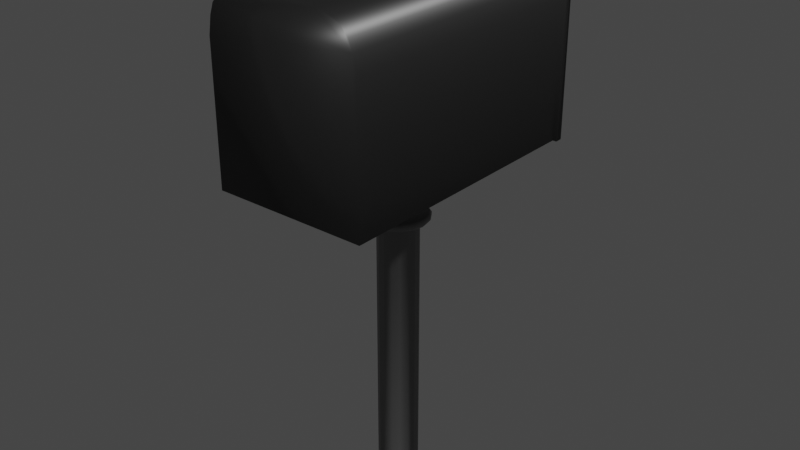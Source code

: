 # Source: mailBox_Broken.blend  (saved by Blender 2.82.7; exported with 4.5.12 LTS)
import bpy
from mathutils import Matrix  # noqa: F401  (used for matrix-valued properties, if any)

bpy.ops.wm.read_factory_settings(use_empty=True)
scene = bpy.context.scene
scene.name = 'Scene'

# ---- collections
col_collection = bpy.data.collections.new('Collection'); scene.collection.children.link(col_collection)

# ---- materials (node trees are filled in below, after node groups)
mat_material = bpy.data.materials.new('Material')
mat_material.alpha_threshold = 0.0
mat_material.use_transparent_shadow = False
mat_material.line_color = (0.0, 0.0, 0.0, 1.0)
mat_material_001 = bpy.data.materials.new('Material.001')
mat_material_001.use_transparent_shadow = False
mat_material_002 = bpy.data.materials.new('Material.002')
mat_material_002.use_transparent_shadow = False

# ---- material node trees
mat_material.use_nodes = True; mat_material.node_tree.nodes.clear()
_N = mat_material.node_tree.nodes; _L = mat_material.node_tree.links
n0 = _N.new('ShaderNodeOutputMaterial'); n0.name = 'Material Output'; n0.location = (300, 300)
n1 = _N.new('ShaderNodeBsdfPrincipled'); n1.name = 'Principled BSDF'; n1.location = (10, 300)
n1.distribution = 'GGX'
n1.subsurface_method = 'BURLEY'
n1.inputs[0].default_value = (0.01164, 0.01164, 0.01164, 1.0)
n1.inputs[2].default_value = 0.4
n1.inputs[3].default_value = 1.45
n1.inputs[27].default_value = (0.0, 0.0, 0.0, 1.0)
n1.inputs[28].default_value = 1.0
_L.new(n1.outputs[0], n0.inputs[0])
n0.is_active_output = True
mat_material_001.use_nodes = True; mat_material_001.node_tree.nodes.clear()
_N = mat_material_001.node_tree.nodes; _L = mat_material_001.node_tree.links
n0 = _N.new('ShaderNodeOutputMaterial'); n0.name = 'Material Output'; n0.location = (300, 300)
n1 = _N.new('ShaderNodeBsdfPrincipled'); n1.name = 'Principled BSDF'; n1.location = (10, 300)
n1.distribution = 'GGX'
n1.subsurface_method = 'BURLEY'
n1.inputs[0].default_value = (0.576, 0.0002403, 0.004532, 1.0)
n1.inputs[3].default_value = 1.45
n1.inputs[27].default_value = (0.0, 0.0, 0.0, 1.0)
n1.inputs[28].default_value = 1.0
_L.new(n1.outputs[0], n0.inputs[0])
n0.is_active_output = True
mat_material_002.use_nodes = True; mat_material_002.node_tree.nodes.clear()
_N = mat_material_002.node_tree.nodes; _L = mat_material_002.node_tree.links
n0 = _N.new('ShaderNodeOutputMaterial'); n0.name = 'Material Output'; n0.location = (300, 300)
n1 = _N.new('ShaderNodeBsdfPrincipled'); n1.name = 'Principled BSDF'; n1.location = (10, 300)
n1.distribution = 'GGX'
n1.subsurface_method = 'BURLEY'
n1.inputs[0].default_value = (0.1902, 0.1902, 0.1902, 1.0)
n1.inputs[3].default_value = 1.45
n1.inputs[27].default_value = (0.0, 0.0, 0.0, 1.0)
n1.inputs[28].default_value = 1.0
_L.new(n1.outputs[0], n0.inputs[0])
n0.is_active_output = True

# ---- world
world_world = bpy.data.worlds.new('World'); scene.world = world_world
world_world.use_nodes = True; world_world.node_tree.nodes.clear()
_N = world_world.node_tree.nodes; _L = world_world.node_tree.links
n0 = _N.new('ShaderNodeOutputWorld'); n0.name = 'World Output'; n0.location = (300, 300)
n1 = _N.new('ShaderNodeBackground'); n1.name = 'Background'; n1.location = (10, 300)
n1.inputs[0].default_value = (0.05088, 0.05088, 0.05088, 1.0)
_L.new(n1.outputs[0], n0.inputs[0])
n0.is_active_output = True
world_world.color = (0.05088, 0.05088, 0.05088)
world_world.use_sun_shadow = False
world_world.sun_shadow_jitter_overblur = 0.0

# ---- meshes
me_mailbox_cell_002 = bpy.data.meshes.new('MailBox_cell.002')
me_mailbox_cell_002.from_pydata([(-0.04039, -0.1315, 0.05809), (-0.04039, -0.1315, -0.05809), (0.04039, -0.1315, 0.05809), (0.04039, -0.1315, -0.05809), (0.04039, 0.3907, 0.05809), (-0.04039, 0.3907, 0.05809), (0.04039, 0.7694, 0.2882), (-0.04039, 0.7694, 0.2882), (-0.04039, 0.4993, 0.2882), (0.04039, 0.4993, 0.2882), (-0.04039, 0.7694, -0.03442), (-0.04039, 0.7158, -0.05809), (0.04039, 0.7158, -0.05809), (0.04039, 0.7694, -0.03442)], [], [(1, 3, 2, 0), (8, 9, 6, 7), (5, 4, 9, 8), (10, 13, 12, 11), (7, 10, 11, 1, 0, 5, 8), (3, 12, 13, 6, 9, 4, 2), (2, 4, 5, 0), (7, 6, 13, 10), (1, 11, 12, 3)])
me_mailbox_cell_002.polygons.foreach_set('use_smooth', [True] * 9)
me_mailbox_cell_002.polygons.foreach_set('material_index', [1, 1, 1, 1, 1, 1, 1, 1, 1])
_uv = me_mailbox_cell_002.uv_layers.new(name='UVMap')
_uv.uv.foreach_set('vector', [0.125, 0.5, 0.375, 0.5, 0.375, 0.75, 0.125, 0.75, 0.625, 1.0, 0.625, 0.75, 0.625, 0.75, 0.625, 1.0, 0.625, 1.0, 0.625, 0.75, 0.625, 0.75, 0.625, 1.0, 0.875, 0.551, 0.625, 0.551, 0.625, 0.5, 0.875, 0.5, 0.625, 0.0, 0.625, 0.199, 0.625, 0.25, 0.375, 0.25, 0.375, 0.0, 0.625, 0.0, 0.625, 0.0, 0.375, 0.5, 0.625, 0.5, 0.625, 0.551, 0.625, 0.75, 0.625, 0.75, 0.625, 0.75, 0.375, 0.75, 0.375, 0.75, 0.625, 0.75, 0.625, 1.0, 0.375, 1.0, 0.875, 0.75, 0.625, 0.75, 0.625, 0.551, 0.875, 0.551, 0.375, 0.25, 0.625, 0.25, 0.625, 0.5, 0.375, 0.5])
me_mailbox_cell_002.materials.append(mat_material)
me_mailbox_cell_002.materials.append(mat_material_001)
me_mailbox_cell_002.materials.append(mat_material_002)
me_mailbox_cell_002.use_remesh_fix_poles = True
me_mailbox_cell_002.use_remesh_preserve_attributes = False
me_mailbox_cell_002.use_mirror_vertex_groups = False
me_mailbox_cell_002.update()
me_mailbox_cell_001 = bpy.data.meshes.new('MailBox_cell.001')
me_mailbox_cell_001.from_pydata([(1.081, -0.5598, -0.5099), (0.5972, -0.5598, -0.5099), (1.081, 0.3175, -0.4508), (1.156, -0.6466, -0.4508), (1.156, 0.3261, -0.4508), (1.185, -0.6466, -0.4508), (0.03874, -0.6466, -0.4508), (0.03874, 0.3261, -0.4508), (0.00949, -0.6466, -0.4508), (0.1137, -0.5598, -0.5099), (0.1137, 0.3175, -0.4508), (0.1325, 0.4267, -0.4508), (0.5972, 0.3166, -0.4636), (0.1137, 0.3199, -0.5359), (0.1325, 0.3559, -0.5359), (0.5972, 0.319, -0.5487), (0.5972, 0.356, -0.5429), (1.081, 0.3199, -0.5359), (1.062, 0.3559, -0.5359), (1.062, 0.4267, -0.4508), (0.5972, 0.4268, -0.4578), (0.8714, 0.5598, -0.4508), (0.323, 0.5598, -0.4508), (0.00949, -0.6466, -0.3958), (0.00963, 0.3294, -0.4508), (0.00963, 0.3294, -0.3958), (0.0324, 0.4619, -0.4508), (0.06371, 0.5481, -0.4508), (0.0324, 0.4619, -0.3958), (0.06371, 0.5481, -0.3958), (0.1238, 0.6177, -0.3958), (0.1238, 0.6177, -0.4508), (0.1983, 0.6539, -0.3958), (0.1983, 0.6539, -0.4508), (0.3127, 0.6803, -0.3958), (0.3127, 0.6803, -0.4508), (0.5246, 0.6804, -0.3958), (0.5246, 0.6804, -0.4508), (0.5663, 0.7906, -0.3958), (0.5669, 0.7857, -0.4687), (0.5782, 0.7996, -0.3958), (0.5782, 0.7949, -0.4683), (0.5972, 0.7996, -0.3958), (0.6162, 0.7996, -0.3958), (0.6162, 0.7949, -0.4683), (0.6281, 0.7906, -0.3958), (0.6275, 0.7857, -0.4687), (0.6698, 0.6804, -0.3958), (0.8817, 0.6803, -0.3958), (0.6698, 0.6804, -0.4508), (0.8817, 0.6803, -0.4508), (0.6694, 0.6637, -0.4508), (0.6642, 0.6628, -0.4748), (0.6543, 0.6466, -0.4756), (0.6543, 0.6466, -0.4508), (0.5972, 0.6466, -0.4756), (0.5972, 0.7949, -0.4684), (0.5401, 0.6466, -0.4756), (0.5302, 0.6628, -0.4748), (0.5401, 0.6466, -0.4508), (0.525, 0.6637, -0.4508), (0.5972, 0.6466, -0.4508), (0.5972, 0.6466, -0.3958), (0.5972, 0.6805, -0.4508), (0.5972, 0.6805, -0.3958), (0.8788, 0.6466, -0.3958), (0.3156, 0.6466, -0.3958), (0.3156, 0.6466, 1.549), (0.2068, 0.6215, -0.3958), (0.2068, 0.6216, 1.549), (0.14, 0.5895, -0.3958), (0.14, 0.5895, 1.549), (0.08802, 0.5293, -0.3958), (0.08802, 0.5293, 1.549), (0.06038, 0.4521, -0.3958), (0.06038, 0.4521, 1.549), (0.03874, 0.3261, -0.3958), (0.03874, 0.3261, 1.549), (0.03874, -0.6466, -0.3958), (0.03874, -0.6466, 1.549), (1.156, -0.6466, 1.549), (1.156, 0.3261, 1.549), (1.156, -0.6466, -0.3958), (1.156, 0.3261, -0.3958), (1.185, -0.6466, -0.3958), (1.185, 0.3294, -0.3958), (1.185, 0.3294, -0.4508), (1.162, 0.4619, -0.3958), (1.162, 0.4619, -0.4508), (1.131, 0.5481, -0.3958), (1.131, 0.5481, -0.4508), (1.071, 0.6177, -0.3958), (1.071, 0.6177, -0.4508), (0.9961, 0.6539, -0.3958), (0.9961, 0.6539, -0.4508), (1.134, 0.4521, -0.3958), (1.134, 0.4521, 1.549), (1.106, 0.5293, -0.3958), (1.106, 0.5293, 1.549), (1.054, 0.5895, -0.3958), (1.054, 0.5895, 1.549), (0.9876, 0.6215, -0.3958), (0.9876, 0.6216, 1.549), (0.8788, 0.6466, 1.549)], [], [(1, 12, 2, 0), (9, 1, 0, 3, 6), (0, 2, 4, 3), (22, 11, 10, 7, 6, 8, 24, 26, 27, 31, 33, 35, 37, 60, 59, 61, 54, 51, 49, 50, 94, 92, 90, 88, 86, 5, 3, 4, 2, 19, 21), (80, 79, 78, 23, 8, 6, 3, 5, 84, 82), (10, 9, 6, 7), (1, 9, 10, 12), (10, 11, 14, 13), (12, 10, 13, 15), (15, 13, 14, 16), (17, 15, 16, 18), (2, 12, 15, 17), (19, 2, 17, 18), (20, 19, 18, 16), (19, 20, 21), (21, 20, 22), (20, 11, 22), (11, 20, 16, 14), (8, 23, 25, 24), (25, 28, 26, 24), (28, 29, 27, 26), (32, 30, 29, 28, 25, 23, 78, 76, 74, 72, 70, 68, 66, 62, 65, 101, 99, 97, 95, 83, 82, 84, 85, 87, 89, 91, 93, 48, 47, 45, 43, 42, 40, 38, 36, 34), (31, 27, 29, 30), (33, 31, 30, 32), (35, 33, 32, 34), (35, 34, 36, 37), (37, 36, 38, 39), (40, 41, 39, 38), (44, 56, 41, 40, 42, 43), (44, 43, 45, 46), (47, 49, 46, 45), (50, 49, 47, 48), (52, 46, 49), (49, 51, 52), (53, 55, 46, 52), (52, 51, 54, 53), (61, 59, 57, 55, 53, 54), (55, 56, 44), (41, 56, 55), (57, 58, 39, 55), (46, 55, 44), (55, 39, 41), (60, 58, 57, 59), (61, 63, 64, 62), (67, 103, 65, 62, 66), (66, 68, 69, 67), (68, 70, 71, 69), (70, 72, 73, 71), (75, 73, 72, 74), (77, 75, 74, 76), (78, 79, 77, 76), (79, 80, 81, 96, 98, 100, 102, 103, 67, 69, 71, 73, 75, 77), (82, 83, 81, 80), (5, 86, 85, 84), (85, 86, 88, 87), (87, 88, 90, 89), (92, 91, 89, 90), (94, 93, 91, 92), (50, 48, 93, 94), (81, 83, 95, 96), (96, 95, 97, 98), (99, 100, 98, 97), (101, 102, 100, 99), (65, 103, 102, 101), (58, 60, 37), (39, 58, 37)])
me_mailbox_cell_001.polygons.foreach_set('use_smooth', [True] * 66)
_uv = me_mailbox_cell_001.uv_layers.new(name='UVMap')
_uv.uv.foreach_set('vector', [0.3918, 0.375, 0.5612, 0.375, 0.5614, 0.4832, 0.3918, 0.4832, 0.3918, 0.4832, 0.3918, 0.375, 0.3918, 0.4832, 0.375, 0.5, 0.375, 0.5, 0.3918, 0.4832, 0.5614, 0.4832, 0.563, 0.5, 0.375, 0.5, 0.6082, 0.4364, 0.5825, 0.479, 0.5614, 0.4832, 0.563, 0.5, 0.375, 0.5, 0.375, 0.5, 0.563, 0.5, 0.5874, 0.4952, 0.6023, 0.489, 0.614, 0.4773, 0.6202, 0.4624, 0.625, 0.438, 0.625, 0.3911, 0.625, 0.3911, 0.625, 0.3878, 0.625, 0.375, 0.625, 0.3878, 0.625, 0.3911, 0.625, 0.3911, 0.625, 0.438, 0.6202, 0.4624, 0.614, 0.4773, 0.6023, 0.489, 0.5874, 0.4952, 0.563, 0.5, 0.375, 0.5, 0.375, 0.5, 0.563, 0.5, 0.5614, 0.4832, 0.5825, 0.479, 0.6082, 0.4364, 0.375, 0.75, 0.375, 0.75, 0.375, 0.5069, 0.375, 0.5069, 0.375, 0.5, 0.375, 0.5, 0.375, 0.5, 0.375, 0.5, 0.375, 0.5069, 0.375, 0.5069, 0.5614, 0.4832, 0.3918, 0.4832, 0.375, 0.5, 0.563, 0.5, 0.3918, 0.375, 0.3918, 0.4832, 0.5614, 0.4832, 0.5612, 0.375, 0.5614, 0.4832, 0.5825, 0.479, 0.5825, 0.479, 0.5614, 0.4832, 0.5612, 0.375, 0.5614, 0.4832, 0.5614, 0.4832, 0.5612, 0.375, 0.5612, 0.375, 0.5614, 0.4832, 0.5825, 0.479, 0.5825, 0.375, 0.5614, 0.4832, 0.5612, 0.375, 0.5825, 0.375, 0.5825, 0.479, 0.5614, 0.4832, 0.5612, 0.375, 0.5612, 0.375, 0.5614, 0.4832, 0.5825, 0.479, 0.5614, 0.4832, 0.5614, 0.4832, 0.5825, 0.479, 0.5825, 0.375, 0.5825, 0.479, 0.5825, 0.479, 0.5825, 0.375, 0.5825, 0.479, 0.5825, 0.375, 0.6082, 0.4364, 0.6082, 0.4364, 0.5825, 0.375, 0.6082, 0.4364, 0.5825, 0.375, 0.5825, 0.479, 0.6082, 0.4364, 0.5825, 0.479, 0.5825, 0.375, 0.5825, 0.375, 0.5825, 0.479, 0.375, 0.5, 0.375, 0.5069, 0.563, 0.5069, 0.563, 0.5, 0.563, 0.5069, 0.5922, 0.5069, 0.5922, 0.5, 0.563, 0.5, 0.5922, 0.5069, 0.6134, 0.5069, 0.6134, 0.5, 0.5922, 0.5, 0.6578, 0.5069, 0.6366, 0.5069, 0.6134, 0.5069, 0.5922, 0.5069, 0.563, 0.5069, 0.375, 0.5069, 0.375, 0.5069, 0.563, 0.5069, 0.5922, 0.5069, 0.6134, 0.5069, 0.6366, 0.5069, 0.6578, 0.5069, 0.687, 0.5069, 0.75, 0.5069, 0.687, 0.5069, 0.6578, 0.5069, 0.6366, 0.5069, 0.6134, 0.5069, 0.5922, 0.5069, 0.563, 0.5069, 0.375, 0.5069, 0.375, 0.5069, 0.563, 0.5069, 0.5922, 0.5069, 0.6134, 0.5069, 0.6366, 0.5069, 0.6578, 0.5069, 0.687, 0.5069, 0.7339, 0.5069, 0.7339, 0.5069, 0.7389, 0.5069, 0.75, 0.5069, 0.7389, 0.5069, 0.7339, 0.5069, 0.7339, 0.5069, 0.687, 0.5069, 0.6366, 0.5, 0.6134, 0.5, 0.6134, 0.5069, 0.6366, 0.5069, 0.6578, 0.5, 0.6366, 0.5, 0.6366, 0.5069, 0.6578, 0.5069, 0.687, 0.5, 0.6578, 0.5, 0.6578, 0.5069, 0.687, 0.5069, 0.687, 0.5, 0.687, 0.5069, 0.7339, 0.5069, 0.7339, 0.5, 0.7339, 0.5, 0.7339, 0.5069, 0.7339, 0.5069, 0.7339, 0.5, 0.7389, 0.5069, 0.7389, 0.5, 0.7339, 0.5, 0.7339, 0.5069, 0.7389, 0.5, 0.75, 0.5, 0.7389, 0.5, 0.7389, 0.5069, 0.75, 0.5069, 0.7389, 0.5069, 0.7389, 0.5, 0.7389, 0.5069, 0.7339, 0.5069, 0.7339, 0.5, 0.7339, 0.5069, 0.7339, 0.5, 0.7339, 0.5, 0.7339, 0.5069, 0.687, 0.5, 0.7339, 0.5, 0.7339, 0.5069, 0.687, 0.5069, 0.625, 0.3911, 0.625, 0.3911, 0.625, 0.3911, 0.625, 0.3911, 0.625, 0.3911, 0.625, 0.3911, 0.625, 0.3878, 0.625, 0.375, 0.625, 0.3911, 0.625, 0.3911, 0.625, 0.3911, 0.625, 0.3911, 0.625, 0.3878, 0.625, 0.3878, 0.625, 0.375, 0.625, 0.3878, 0.625, 0.3878, 0.625, 0.375, 0.625, 0.3878, 0.625, 0.3878, 0.625, 0.375, 0.625, 0.375, 0.625, 0.3861, 0.625, 0.3861, 0.625, 0.375, 0.625, 0.375, 0.625, 0.3878, 0.625, 0.3911, 0.625, 0.3911, 0.625, 0.375, 0.625, 0.3911, 0.625, 0.375, 0.625, 0.3861, 0.625, 0.375, 0.625, 0.3911, 0.625, 0.3861, 0.625, 0.3911, 0.625, 0.3911, 0.625, 0.3878, 0.625, 0.3878, 0.0, 0.0, 0.0, 0.0, 0.0, 0.0, 0.0, 0.0, 0.687, 0.75, 0.687, 0.75, 0.687, 0.5069, 0.75, 0.5069, 0.687, 0.5069, 0.687, 0.5069, 0.6578, 0.5069, 0.6578, 0.75, 0.687, 0.75, 0.6578, 0.5069, 0.6366, 0.5069, 0.6366, 0.75, 0.6578, 0.75, 0.6366, 0.5069, 0.6134, 0.5069, 0.6134, 0.75, 0.6366, 0.75, 0.5922, 0.75, 0.6134, 0.75, 0.6134, 0.5069, 0.5922, 0.5069, 0.563, 0.75, 0.5922, 0.75, 0.5922, 0.5069, 0.563, 0.5069, 0.375, 0.5069, 0.375, 0.75, 0.563, 0.75, 0.563, 0.5069, 0.375, 0.75, 0.375, 0.75, 0.563, 0.75, 0.5874, 0.7548, 0.6023, 0.761, 0.614, 0.7727, 0.6202, 0.7876, 0.625, 0.812, 0.625, 0.812, 0.6202, 0.7876, 0.614, 0.7727, 0.6023, 0.761, 0.5874, 0.7548, 0.563, 0.75, 0.375, 0.5069, 0.563, 0.5069, 0.563, 0.75, 0.375, 0.75, 0.375, 0.5, 0.563, 0.5, 0.563, 0.5069, 0.375, 0.5069, 0.563, 0.5069, 0.563, 0.5, 0.5922, 0.5, 0.5922, 0.5069, 0.5922, 0.5069, 0.5922, 0.5, 0.6134, 0.5, 0.6134, 0.5069, 0.6366, 0.5, 0.6366, 0.5069, 0.6134, 0.5069, 0.6134, 0.5, 0.6578, 0.5, 0.6578, 0.5069, 0.6366, 0.5069, 0.6366, 0.5, 0.687, 0.5, 0.687, 0.5069, 0.6578, 0.5069, 0.6578, 0.5, 0.563, 0.75, 0.563, 0.5069, 0.5922, 0.5069, 0.5922, 0.75, 0.5922, 0.75, 0.5922, 0.5069, 0.6134, 0.5069, 0.6134, 0.75, 0.6366, 0.5069, 0.6366, 0.75, 0.6134, 0.75, 0.6134, 0.5069, 0.6578, 0.5069, 0.6578, 0.75, 0.6366, 0.75, 0.6366, 0.5069, 0.687, 0.5069, 0.687, 0.75, 0.6578, 0.75, 0.6578, 0.5069, 0.625, 0.3911, 0.625, 0.3911, 0.625, 0.3911, 0.625, 0.3911, 0.625, 0.3911, 0.625, 0.3911])
me_mailbox_cell_001.materials.append(mat_material)
me_mailbox_cell_001.materials.append(mat_material_001)
me_mailbox_cell_001.materials.append(mat_material_002)
me_mailbox_cell_001.use_remesh_fix_poles = True
me_mailbox_cell_001.use_remesh_preserve_attributes = False
me_mailbox_cell_001.use_mirror_vertex_groups = False
me_mailbox_cell_001.update()
me_mailbox_cell_003 = bpy.data.meshes.new('MailBox_cell.003')
me_mailbox_cell_003.from_pydata([(0.5972, -3.041, 0.404), (0.6528, -3.041, 0.415), (0.5972, -1.041, 0.404), (0.5416, -3.041, 0.415), (0.4945, -3.041, 0.4465), (0.5416, -1.041, 0.415), (0.4945, -1.041, 0.4465), (0.5177, -1.04, 0.3573), (0.5123, -1.022, 0.3444), (0.4503, -1.04, 0.4023), (0.5972, -1.04, 0.3415), (0.6767, -1.04, 0.3573), (0.5972, -1.022, 0.3275), (0.6821, -1.022, 0.3444), (0.5972, -1.003, 0.3275), (0.6821, -1.003, 0.3444), (0.5972, -0.985, 0.3415), (0.5123, -1.003, 0.3444), (0.5177, -0.985, 0.3573), (0.4404, -1.003, 0.3924), (0.4503, -0.985, 0.4023), (0.3923, -1.003, 0.4644), (0.4404, -1.022, 0.3924), (0.3923, -1.022, 0.4644), (0.4052, -1.04, 0.4697), (0.3755, -1.022, 0.5492), (0.3894, -1.04, 0.5492), (0.3923, -1.022, 0.6341), (0.3755, -1.003, 0.5492), (0.3894, -0.985, 0.5492), (0.3923, -1.003, 0.6341), (0.4052, -0.985, 0.6287), (0.4404, -1.003, 0.706), (0.4503, -0.985, 0.6961), (0.5123, -1.003, 0.7541), (0.4404, -1.022, 0.706), (0.4503, -1.04, 0.6961), (0.5123, -1.022, 0.7541), (0.5177, -1.04, 0.7412), (0.5972, -1.022, 0.771), (0.5972, -1.04, 0.757), (0.6821, -1.022, 0.7541), (0.5972, -1.003, 0.771), (0.5972, -0.985, 0.757), (0.6821, -1.003, 0.7541), (0.6767, -0.985, 0.7412), (0.754, -1.003, 0.706), (0.7441, -0.985, 0.6961), (0.8021, -1.003, 0.6341), (0.754, -1.022, 0.706), (0.7441, -1.04, 0.6961), (0.8021, -1.022, 0.6341), (0.7892, -1.04, 0.6287), (0.8189, -1.022, 0.5492), (0.805, -1.04, 0.5492), (0.8021, -1.022, 0.4644), (0.8189, -1.003, 0.5492), (0.805, -0.985, 0.5492), (0.8021, -1.003, 0.4644), (0.7892, -0.985, 0.4697), (0.754, -1.003, 0.3924), (0.7441, -0.985, 0.4023), (0.754, -1.022, 0.3924), (0.7441, -1.04, 0.4023), (0.7892, -1.04, 0.4697), (0.6999, -1.041, 0.4465), (0.6528, -1.041, 0.415), (0.6999, -3.041, 0.4465), (0.7314, -1.041, 0.4936), (0.7314, -3.041, 0.4936), (0.7425, -1.041, 0.5492), (0.7425, -3.041, 0.5492), (0.7314, -1.041, 0.6048), (0.7314, -3.041, 0.6048), (0.6999, -1.041, 0.6519), (0.6999, -3.041, 0.652), (0.6528, -1.041, 0.6834), (0.6528, -3.041, 0.6834), (0.5972, -1.041, 0.6945), (0.6767, -1.04, 0.7412), (0.5972, -3.041, 0.6945), (0.5416, -1.041, 0.6834), (0.5416, -3.041, 0.6834), (0.4945, -1.041, 0.6519), (0.4945, -3.041, 0.652), (0.463, -1.041, 0.6048), (0.463, -3.041, 0.6048), (0.4519, -1.041, 0.5492), (0.4052, -1.04, 0.6287), (0.4519, -3.041, 0.5492), (0.463, -1.041, 0.4936), (0.463, -3.041, 0.4936), (0.6767, -0.985, 0.3573), (0.6999, -0.9836, 0.4465), (0.6528, -0.9836, 0.415), (0.7314, -0.9836, 0.4936), (0.8206, -0.6353, 0.3259), (0.7181, -0.6353, 0.2574), (0.889, -0.6353, 0.4283), (0.9131, -0.6353, 0.5492), (0.889, -0.6353, 0.6701), (0.7425, -0.9836, 0.5492), (0.7314, -0.9836, 0.6048), (0.6999, -0.9836, 0.6519), (0.7892, -0.985, 0.6287), (0.6528, -0.9836, 0.6834), (0.8206, -0.6353, 0.7726), (0.7181, -0.6353, 0.8411), (0.5972, -0.6353, 0.8651), (0.4763, -0.6353, 0.8411), (0.5972, -0.9836, 0.6945), (0.5416, -0.9836, 0.6834), (0.4945, -0.9836, 0.6519), (0.5177, -0.985, 0.7412), (0.463, -0.9836, 0.6048), (0.3738, -0.6353, 0.7726), (0.3054, -0.6353, 0.6701), (0.2813, -0.6353, 0.5492), (0.3054, -0.6353, 0.4283), (0.4519, -0.9836, 0.5492), (0.463, -0.9836, 0.4936), (0.4945, -0.9836, 0.4465), (0.4052, -0.985, 0.4697), (0.5416, -0.9836, 0.415), (0.3738, -0.6353, 0.3259), (0.4763, -0.6353, 0.2574), (0.5972, -0.6353, 0.2333), (0.5972, -0.9836, 0.404)], [], [(73, 75, 77, 80, 82, 84, 86, 89, 91, 4, 3, 0, 1, 67, 69, 71), (0, 2, 66, 1), (3, 5, 2, 0), (4, 6, 5, 3), (5, 6, 9, 7), (2, 5, 7, 10), (10, 7, 8, 12), (7, 9, 22, 8), (11, 10, 12, 13), (66, 2, 10, 11), (13, 12, 14, 15), (12, 8, 17, 14), (15, 14, 16, 92), (14, 17, 18, 16), (17, 19, 20, 18), (8, 22, 19, 17), (19, 21, 122, 20), (22, 23, 21, 19), (9, 24, 23, 22), (24, 26, 25, 23), (23, 25, 28, 21), (26, 88, 27, 25), (25, 27, 30, 28), (21, 28, 29, 122), (28, 30, 31, 29), (30, 32, 33, 31), (27, 35, 32, 30), (32, 34, 113, 33), (35, 37, 34, 32), (88, 36, 35, 27), (36, 38, 37, 35), (38, 40, 39, 37), (37, 39, 42, 34), (40, 79, 41, 39), (39, 41, 44, 42), (34, 42, 43, 113), (42, 44, 45, 43), (44, 46, 47, 45), (41, 49, 46, 44), (46, 48, 104, 47), (49, 51, 48, 46), (79, 50, 49, 41), (50, 52, 51, 49), (52, 54, 53, 51), (51, 53, 56, 48), (54, 64, 55, 53), (53, 55, 58, 56), (48, 56, 57, 104), (56, 58, 59, 57), (58, 60, 61, 59), (55, 62, 60, 58), (60, 15, 92, 61), (62, 13, 15, 60), (64, 63, 62, 55), (63, 11, 13, 62), (65, 66, 11, 63), (68, 65, 63, 64), (1, 66, 65, 67), (67, 65, 68, 69), (69, 68, 70, 71), (70, 68, 64, 54), (71, 70, 72, 73), (72, 70, 54, 52), (73, 72, 74, 75), (74, 72, 52, 50), (75, 74, 76, 77), (76, 74, 50, 79), (77, 76, 78, 80), (78, 76, 79, 40), (80, 78, 81, 82), (81, 78, 40, 38), (82, 81, 83, 84), (83, 81, 38, 36), (84, 83, 85, 86), (85, 83, 36, 88), (86, 85, 87, 89), (87, 85, 88, 26), (89, 87, 90, 91), (90, 87, 26, 24), (91, 90, 6, 4), (6, 90, 24, 9), (94, 93, 61, 92), (93, 95, 59, 61), (93, 94, 97, 96), (95, 93, 96, 98), (100, 99, 98, 96, 97, 126, 125, 124, 118, 117, 116, 115, 109, 108, 107, 106), (101, 95, 98, 99), (102, 101, 99, 100), (95, 101, 57, 59), (101, 102, 104, 57), (103, 102, 100, 106), (102, 103, 47, 104), (105, 103, 106, 107), (103, 105, 45, 47), (110, 105, 107, 108), (111, 110, 108, 109), (105, 110, 43, 45), (110, 111, 113, 43), (112, 111, 109, 115), (111, 112, 33, 113), (114, 112, 115, 116), (112, 114, 31, 33), (119, 114, 116, 117), (120, 119, 117, 118), (114, 119, 29, 31), (119, 120, 122, 29), (120, 121, 20, 122), (121, 120, 118, 124), (121, 123, 18, 20), (123, 121, 124, 125), (127, 123, 125, 126), (94, 127, 126, 97), (127, 94, 92, 16), (123, 127, 16, 18)])
me_mailbox_cell_003.polygons.foreach_set('use_smooth', [True] * 114)
me_mailbox_cell_003.polygons.foreach_set('material_index', [2, 2, 2, 2, 2, 2, 2, 2, 2, 2, 2, 2, 2, 2, 2, 2, 2, 2, 2, 2, 2, 2, 2, 2, 2, 2, 2, 2, 2, 2, 2, 2, 2, 2, 2, 2, 2, 2, 2, 2, 2, 2, 2, 2, 2, 2, 2, 2, 2, 2, 2, 2, 2, 2, 2, 2, 2, 2, 2, 2, 2, 2, 2, 2, 2, 2, 2, 2, 2, 2, 2, 2, 2, 2, 2, 2, 2, 2, 2, 2, 2, 2, 2, 2, 2, 0, 2, 2, 2, 2, 2, 2, 2, 2, 2, 2, 2, 2, 2, 2, 2, 2, 2, 2, 2, 2, 2, 2, 2, 2, 2, 2, 2, 2])
_uv = me_mailbox_cell_003.uv_layers.new(name='UVMap')
_uv.uv.foreach_set('vector', [0.9717, 0.1582, 0.9197, 0.08029, 0.8418, 0.02827, 0.75, 0.01, 0.6582, 0.02827, 0.5803, 0.08029, 0.5283, 0.1582, 0.51, 0.25, 0.5283, 0.3418, 0.5803, 0.4197, 0.6582, 0.4717, 0.75, 0.49, 0.8418, 0.4717, 0.9197, 0.4197, 0.9717, 0.3418, 0.99, 0.25, 1.0, 0.5, 1.0, 1.0, 0.9375, 1.0, 0.9375, 0.5, 0.0625, 0.5, 0.0625, 1.0, 0.0, 1.0, 0.0, 0.5, 0.125, 0.5, 0.125, 1.0, 0.0625, 1.0, 0.0625, 0.5, 0.0625, 1.0, 0.125, 1.0, 0.125, 1.0, 0.0625, 1.0, 0.0, 1.0, 0.0625, 1.0, 0.0625, 1.0, 0.0, 1.0, 0.0, 1.0, 0.0625, 1.0, 0.0625, 1.0, 0.0, 1.0, 0.0625, 1.0, 0.125, 1.0, 0.125, 1.0, 0.0625, 1.0, 0.9375, 1.0, 1.0, 1.0, 1.0, 1.0, 0.9375, 1.0, 0.9375, 1.0, 1.0, 1.0, 1.0, 1.0, 0.9375, 1.0, 0.9375, 1.0, 1.0, 1.0, 1.0, 1.0, 0.9375, 1.0, 0.0, 1.0, 0.0625, 1.0, 0.0625, 1.0, 0.0, 1.0, 0.9375, 1.0, 1.0, 1.0, 1.0, 1.0, 0.9375, 1.0, 0.0, 1.0, 0.0625, 1.0, 0.0625, 1.0, 0.0, 1.0, 0.0625, 1.0, 0.125, 1.0, 0.125, 1.0, 0.0625, 1.0, 0.0625, 1.0, 0.125, 1.0, 0.125, 1.0, 0.0625, 1.0, 0.125, 1.0, 0.1875, 1.0, 0.1875, 1.0, 0.125, 1.0, 0.125, 1.0, 0.1875, 1.0, 0.1875, 1.0, 0.125, 1.0, 0.125, 1.0, 0.1875, 1.0, 0.1875, 1.0, 0.125, 1.0, 0.1875, 1.0, 0.25, 1.0, 0.25, 1.0, 0.1875, 1.0, 0.1875, 1.0, 0.25, 1.0, 0.25, 1.0, 0.1875, 1.0, 0.25, 1.0, 0.3125, 1.0, 0.3125, 1.0, 0.25, 1.0, 0.25, 1.0, 0.3125, 1.0, 0.3125, 1.0, 0.25, 1.0, 0.1875, 1.0, 0.25, 1.0, 0.25, 1.0, 0.1875, 1.0, 0.25, 1.0, 0.3125, 1.0, 0.3125, 1.0, 0.25, 1.0, 0.3125, 1.0, 0.375, 1.0, 0.375, 1.0, 0.3125, 1.0, 0.3125, 1.0, 0.375, 1.0, 0.375, 1.0, 0.3125, 1.0, 0.375, 1.0, 0.4375, 1.0, 0.4375, 1.0, 0.375, 1.0, 0.375, 1.0, 0.4375, 1.0, 0.4375, 1.0, 0.375, 1.0, 0.3125, 1.0, 0.375, 1.0, 0.375, 1.0, 0.3125, 1.0, 0.375, 1.0, 0.4375, 1.0, 0.4375, 1.0, 0.375, 1.0, 0.4375, 1.0, 0.5, 1.0, 0.5, 1.0, 0.4375, 1.0, 0.4375, 1.0, 0.5, 1.0, 0.5, 1.0, 0.4375, 1.0, 0.5, 1.0, 0.5625, 1.0, 0.5625, 1.0, 0.5, 1.0, 0.5, 1.0, 0.5625, 1.0, 0.5625, 1.0, 0.5, 1.0, 0.4375, 1.0, 0.5, 1.0, 0.5, 1.0, 0.4375, 1.0, 0.5, 1.0, 0.5625, 1.0, 0.5625, 1.0, 0.5, 1.0, 0.5625, 1.0, 0.625, 1.0, 0.625, 1.0, 0.5625, 1.0, 0.5625, 1.0, 0.625, 1.0, 0.625, 1.0, 0.5625, 1.0, 0.625, 1.0, 0.6875, 1.0, 0.6875, 1.0, 0.625, 1.0, 0.625, 1.0, 0.6875, 1.0, 0.6875, 1.0, 0.625, 1.0, 0.5625, 1.0, 0.625, 1.0, 0.625, 1.0, 0.5625, 1.0, 0.625, 1.0, 0.6875, 1.0, 0.6875, 1.0, 0.625, 1.0, 0.6875, 1.0, 0.75, 1.0, 0.75, 1.0, 0.6875, 1.0, 0.6875, 1.0, 0.75, 1.0, 0.75, 1.0, 0.6875, 1.0, 0.75, 1.0, 0.8125, 1.0, 0.8125, 1.0, 0.75, 1.0, 0.75, 1.0, 0.8125, 1.0, 0.8125, 1.0, 0.75, 1.0, 0.6875, 1.0, 0.75, 1.0, 0.75, 1.0, 0.6875, 1.0, 0.75, 1.0, 0.8125, 1.0, 0.8125, 1.0, 0.75, 1.0, 0.8125, 1.0, 0.875, 1.0, 0.875, 1.0, 0.8125, 1.0, 0.8125, 1.0, 0.875, 1.0, 0.875, 1.0, 0.8125, 1.0, 0.875, 1.0, 0.9375, 1.0, 0.9375, 1.0, 0.875, 1.0, 0.875, 1.0, 0.9375, 1.0, 0.9375, 1.0, 0.875, 1.0, 0.8125, 1.0, 0.875, 1.0, 0.875, 1.0, 0.8125, 1.0, 0.875, 1.0, 0.9375, 1.0, 0.9375, 1.0, 0.875, 1.0, 0.875, 1.0, 0.9375, 1.0, 0.9375, 1.0, 0.875, 1.0, 0.8125, 1.0, 0.875, 1.0, 0.875, 1.0, 0.8125, 1.0, 0.9375, 0.5, 0.9375, 1.0, 0.875, 1.0, 0.875, 0.5, 0.875, 0.5, 0.875, 1.0, 0.8125, 1.0, 0.8125, 0.5, 0.8125, 0.5, 0.8125, 1.0, 0.75, 1.0, 0.75, 0.5, 0.75, 1.0, 0.8125, 1.0, 0.8125, 1.0, 0.75, 1.0, 0.75, 0.5, 0.75, 1.0, 0.6875, 1.0, 0.6875, 0.5, 0.6875, 1.0, 0.75, 1.0, 0.75, 1.0, 0.6875, 1.0, 0.6875, 0.5, 0.6875, 1.0, 0.625, 1.0, 0.625, 0.5, 0.625, 1.0, 0.6875, 1.0, 0.6875, 1.0, 0.625, 1.0, 0.625, 0.5, 0.625, 1.0, 0.5625, 1.0, 0.5625, 0.5, 0.5625, 1.0, 0.625, 1.0, 0.625, 1.0, 0.5625, 1.0, 0.5625, 0.5, 0.5625, 1.0, 0.5, 1.0, 0.5, 0.5, 0.5, 1.0, 0.5625, 1.0, 0.5625, 1.0, 0.5, 1.0, 0.5, 0.5, 0.5, 1.0, 0.4375, 1.0, 0.4375, 0.5, 0.4375, 1.0, 0.5, 1.0, 0.5, 1.0, 0.4375, 1.0, 0.4375, 0.5, 0.4375, 1.0, 0.375, 1.0, 0.375, 0.5, 0.375, 1.0, 0.4375, 1.0, 0.4375, 1.0, 0.375, 1.0, 0.375, 0.5, 0.375, 1.0, 0.3125, 1.0, 0.3125, 0.5, 0.3125, 1.0, 0.375, 1.0, 0.375, 1.0, 0.3125, 1.0, 0.3125, 0.5, 0.3125, 1.0, 0.25, 1.0, 0.25, 0.5, 0.25, 1.0, 0.3125, 1.0, 0.3125, 1.0, 0.25, 1.0, 0.25, 0.5, 0.25, 1.0, 0.1875, 1.0, 0.1875, 0.5, 0.1875, 1.0, 0.25, 1.0, 0.25, 1.0, 0.1875, 1.0, 0.1875, 0.5, 0.1875, 1.0, 0.125, 1.0, 0.125, 0.5, 0.125, 1.0, 0.1875, 1.0, 0.1875, 1.0, 0.125, 1.0, 0.9375, 1.0, 0.875, 1.0, 0.875, 1.0, 0.9375, 1.0, 0.875, 1.0, 0.8125, 1.0, 0.8125, 1.0, 0.875, 1.0, 0.875, 1.0, 0.9375, 1.0, 0.9375, 1.0, 0.875, 1.0, 0.8125, 1.0, 0.875, 1.0, 0.875, 1.0, 0.8125, 1.0, 0.4717, 0.1582, 0.49, 0.25, 0.4717, 0.3418, 0.4197, 0.4197, 0.3418, 0.4717, 0.25, 0.49, 0.1582, 0.4717, 0.08029, 0.4197, 0.02827, 0.3418, 0.01, 0.25, 0.02827, 0.1582, 0.08029, 0.08029, 0.1582, 0.02827, 0.25, 0.01, 0.3418, 0.02827, 0.4197, 0.08029, 0.75, 1.0, 0.8125, 1.0, 0.8125, 1.0, 0.75, 1.0, 0.6875, 1.0, 0.75, 1.0, 0.75, 1.0, 0.6875, 1.0, 0.8125, 1.0, 0.75, 1.0, 0.75, 1.0, 0.8125, 1.0, 0.75, 1.0, 0.6875, 1.0, 0.6875, 1.0, 0.75, 1.0, 0.625, 1.0, 0.6875, 1.0, 0.6875, 1.0, 0.625, 1.0, 0.6875, 1.0, 0.625, 1.0, 0.625, 1.0, 0.6875, 1.0, 0.5625, 1.0, 0.625, 1.0, 0.625, 1.0, 0.5625, 1.0, 0.625, 1.0, 0.5625, 1.0, 0.5625, 1.0, 0.625, 1.0, 0.5, 1.0, 0.5625, 1.0, 0.5625, 1.0, 0.5, 1.0, 0.4375, 1.0, 0.5, 1.0, 0.5, 1.0, 0.4375, 1.0, 0.5625, 1.0, 0.5, 1.0, 0.5, 1.0, 0.5625, 1.0, 0.5, 1.0, 0.4375, 1.0, 0.4375, 1.0, 0.5, 1.0, 0.375, 1.0, 0.4375, 1.0, 0.4375, 1.0, 0.375, 1.0, 0.4375, 1.0, 0.375, 1.0, 0.375, 1.0, 0.4375, 1.0, 0.3125, 1.0, 0.375, 1.0, 0.375, 1.0, 0.3125, 1.0, 0.375, 1.0, 0.3125, 1.0, 0.3125, 1.0, 0.375, 1.0, 0.25, 1.0, 0.3125, 1.0, 0.3125, 1.0, 0.25, 1.0, 0.1875, 1.0, 0.25, 1.0, 0.25, 1.0, 0.1875, 1.0, 0.3125, 1.0, 0.25, 1.0, 0.25, 1.0, 0.3125, 1.0, 0.25, 1.0, 0.1875, 1.0, 0.1875, 1.0, 0.25, 1.0, 0.1875, 1.0, 0.125, 1.0, 0.125, 1.0, 0.1875, 1.0, 0.125, 1.0, 0.1875, 1.0, 0.1875, 1.0, 0.125, 1.0, 0.125, 1.0, 0.0625, 1.0, 0.0625, 1.0, 0.125, 1.0, 0.0625, 1.0, 0.125, 1.0, 0.125, 1.0, 0.0625, 1.0, 0.0, 1.0, 0.0625, 1.0, 0.0625, 1.0, 0.0, 1.0, 0.9375, 1.0, 1.0, 1.0, 1.0, 1.0, 0.9375, 1.0, 1.0, 1.0, 0.9375, 1.0, 0.9375, 1.0, 1.0, 1.0, 0.0625, 1.0, 0.0, 1.0, 0.0, 1.0, 0.0625, 1.0])
me_mailbox_cell_003.materials.append(mat_material)
me_mailbox_cell_003.materials.append(mat_material_001)
me_mailbox_cell_003.materials.append(mat_material_002)
me_mailbox_cell_003.use_remesh_fix_poles = True
me_mailbox_cell_003.use_remesh_preserve_attributes = False
me_mailbox_cell_003.use_mirror_vertex_groups = False
me_mailbox_cell_003.update()

# ---- objects
ob_mailbox_cell = bpy.data.objects.new('MailBox_cell', me_mailbox_cell_002)
ob_mailbox_cell_001 = bpy.data.objects.new('MailBox_cell.001', me_mailbox_cell_001)
ob_mailbox_cell_002 = bpy.data.objects.new('MailBox_cell.002', me_mailbox_cell_003)

# ---- transforms, parenting, visibility, modifiers, constraints
ob_mailbox_cell.location = (-0.5972, 0.5492, 0.0)
ob_mailbox_cell.rotation_euler = (1.571, -0.0, 0.0)
ob_mailbox_cell.lineart.crease_threshold = 0.0
ob_mailbox_cell_001.location = (-0.5972, 0.5492, 0.0)
ob_mailbox_cell_001.rotation_euler = (1.571, -0.0, 0.0)
ob_mailbox_cell_001.lineart.crease_threshold = 0.0
ob_mailbox_cell_002.location = (-0.5972, 0.5492, 0.0)
ob_mailbox_cell_002.rotation_euler = (1.571, -0.0, 0.0)
ob_mailbox_cell_002.lineart.crease_threshold = 0.0

# ---- collection membership
col_collection.objects.link(ob_mailbox_cell)
col_collection.objects.link(ob_mailbox_cell_001)
col_collection.objects.link(ob_mailbox_cell_002)

# ---- scene / render settings (as saved in the file)
scene.frame_start = 1; scene.frame_end = 250; scene.frame_set(3)
scene.render.engine = 'BLENDER_EEVEE_NEXT'
scene.cycles.use_denoising = False
scene.cycles.samples = 128
scene.cycles.sampling_pattern = 'TABULATED_SOBOL'
scene.cycles.use_adaptive_sampling = False
scene.cycles.use_light_tree = False
scene.view_settings.view_transform = 'Filmic'
bpy.context.view_layer.update()

# ---- added for rendering (the .blend has no active camera and no usable light): camera, sun
cam_auto = bpy.data.cameras.new('AutoCamera')
cam_auto.lens = 50.0
cam_auto.sensor_width = 36.0
cam_auto.clip_end = 1000.0
ob_auto_camera = bpy.data.objects.new('AutoCamera', cam_auto)
scene.collection.objects.link(ob_auto_camera)
ob_auto_camera.location = (4.18017, -4.99715, 2.24317)
ob_auto_camera.rotation_euler = (1.09748, -7.21219e-08, 0.694738)
scene.camera = ob_auto_camera
light_auto_sun = bpy.data.lights.new('AutoSun', 'SUN')
light_auto_sun.energy = 3.0
light_auto_sun.angle = 0.0523599
ob_auto_sun = bpy.data.objects.new('AutoSun', light_auto_sun)
scene.collection.objects.link(ob_auto_sun)
ob_auto_sun.rotation_euler = (0.872665, 0.174533, 0.523599)
bpy.context.view_layer.update()
